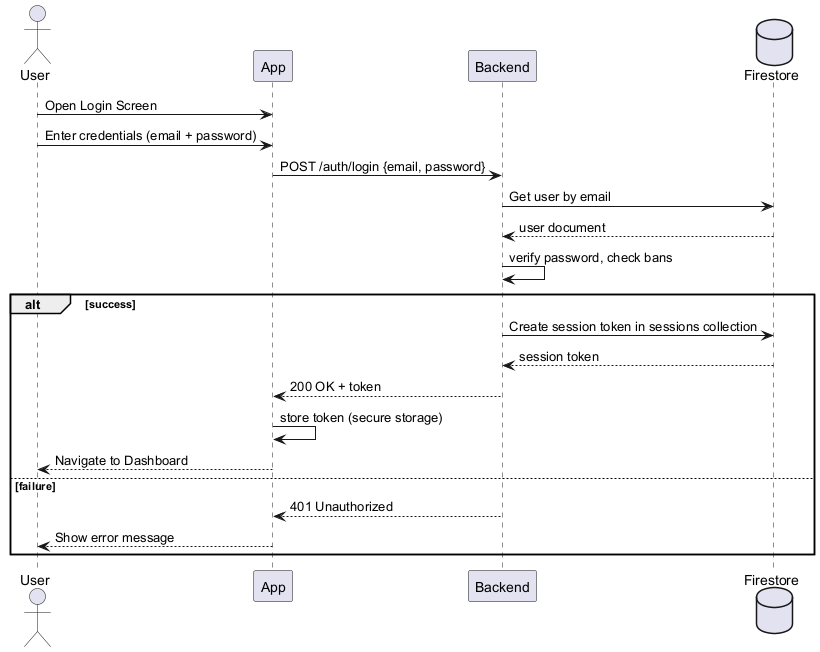

The diagram above was rendered by PlantUML. Its source (embedded in the PNG):
@startuml
' Sequence diagram: User login flow
actor User as U
participant App as MobileApp
participant Backend as API
database Firestore as DB

U -> MobileApp: Open Login Screen
U -> MobileApp: Enter credentials (email + password)
MobileApp -> API: POST /auth/login {email, password}
API -> DB: Get user by email
DB --> API: user document
API -> API: verify password, check bans
alt success
  API -> DB: Create session token in sessions collection
  DB --> API: session token
  API --> MobileApp: 200 OK + token
  MobileApp -> MobileApp: store token (secure storage)
  MobileApp --> U: Navigate to Dashboard
else failure
  API --> MobileApp: 401 Unauthorized
  MobileApp --> U: Show error message
end

@enduml